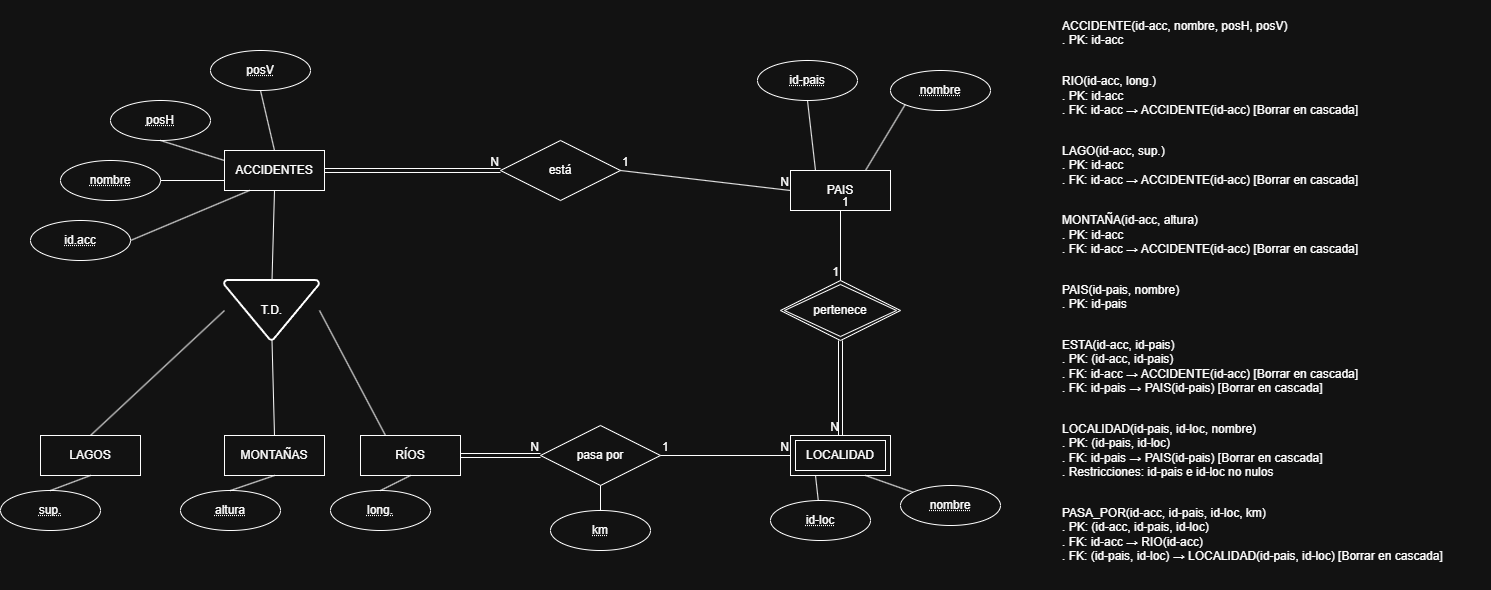

The diagram above was exported from draw.io. Its source (the exported page's mxGraphModel, read from the mxfile embedded in the PNG):
<mxGraphModel dx="635" dy="664" grid="1" gridSize="10" guides="1" tooltips="1" connect="1" arrows="1" fold="1" page="1" pageScale="1" pageWidth="827" pageHeight="1169" math="0" shadow="0">
  <root>
    <mxCell id="0" />
    <mxCell id="1" parent="0" />
    <mxCell id="tBpdwnqaJsaA546p8rqB-13" parent="1" style="strokeWidth=2;html=1;shape=mxgraph.flowchart.merge_or_storage;whiteSpace=wrap;" value="T.D." vertex="1">
      <mxGeometry height="60" width="95" x="294" y="430" as="geometry" />
    </mxCell>
    <mxCell id="tBpdwnqaJsaA546p8rqB-26" parent="1" style="shape=ext;margin=3;double=1;whiteSpace=wrap;html=1;align=center;" value="LOCALIDAD" vertex="1">
      <mxGeometry height="40" width="100" x="860" y="585" as="geometry" />
    </mxCell>
    <mxCell id="tBpdwnqaJsaA546p8rqB-27" parent="1" style="shape=rhombus;double=1;perimeter=rhombusPerimeter;whiteSpace=wrap;html=1;align=center;" value="pertenece" vertex="1">
      <mxGeometry height="60" width="120" x="850" y="430" as="geometry" />
    </mxCell>
    <mxCell id="tBpdwnqaJsaA546p8rqB-28" parent="1" style="whiteSpace=wrap;html=1;align=center;" value="ACCIDENTES" vertex="1">
      <mxGeometry height="40" width="100" x="294" y="300" as="geometry" />
    </mxCell>
    <mxCell id="tBpdwnqaJsaA546p8rqB-29" parent="1" style="ellipse;whiteSpace=wrap;html=1;align=center;fontStyle=20;" value="posV" vertex="1">
      <mxGeometry height="40" width="100" x="280" y="200" as="geometry" />
    </mxCell>
    <mxCell id="tBpdwnqaJsaA546p8rqB-31" parent="1" style="whiteSpace=wrap;html=1;align=center;" value="LAGOS" vertex="1">
      <mxGeometry height="40" width="100" x="110" y="585" as="geometry" />
    </mxCell>
    <mxCell id="tBpdwnqaJsaA546p8rqB-32" parent="1" style="whiteSpace=wrap;html=1;align=center;" value="MONTAÑAS" vertex="1">
      <mxGeometry height="40" width="100" x="294" y="585" as="geometry" />
    </mxCell>
    <mxCell id="tBpdwnqaJsaA546p8rqB-33" parent="1" style="whiteSpace=wrap;html=1;align=center;" value="RÍOS" vertex="1">
      <mxGeometry height="40" width="100" x="430" y="585" as="geometry" />
    </mxCell>
    <mxCell id="tBpdwnqaJsaA546p8rqB-34" parent="1" style="ellipse;whiteSpace=wrap;html=1;align=center;fontStyle=20;" value="posH" vertex="1">
      <mxGeometry height="40" width="100" x="180" y="250" as="geometry" />
    </mxCell>
    <mxCell id="tBpdwnqaJsaA546p8rqB-35" parent="1" style="ellipse;whiteSpace=wrap;html=1;align=center;fontStyle=20;" value="nombre" vertex="1">
      <mxGeometry height="40" width="100" x="130" y="310" as="geometry" />
    </mxCell>
    <mxCell id="tBpdwnqaJsaA546p8rqB-36" parent="1" style="ellipse;whiteSpace=wrap;html=1;align=center;fontStyle=20;" value="id.acc" vertex="1">
      <mxGeometry height="40" width="100" x="100" y="370" as="geometry" />
    </mxCell>
    <mxCell id="tBpdwnqaJsaA546p8rqB-38" parent="1" style="ellipse;whiteSpace=wrap;html=1;align=center;fontStyle=20;" value="km" vertex="1">
      <mxGeometry height="40" width="100" x="620" y="660" as="geometry" />
    </mxCell>
    <mxCell id="tBpdwnqaJsaA546p8rqB-39" parent="1" style="ellipse;whiteSpace=wrap;html=1;align=center;fontStyle=20;" value="long." vertex="1">
      <mxGeometry height="40" width="100" x="400" y="640" as="geometry" />
    </mxCell>
    <mxCell id="tBpdwnqaJsaA546p8rqB-40" parent="1" style="ellipse;whiteSpace=wrap;html=1;align=center;fontStyle=20;" value="sup." vertex="1">
      <mxGeometry height="40" width="100" x="70" y="640" as="geometry" />
    </mxCell>
    <mxCell id="tBpdwnqaJsaA546p8rqB-41" parent="1" style="ellipse;whiteSpace=wrap;html=1;align=center;fontStyle=20;" value="altura" vertex="1">
      <mxGeometry height="40" width="100" x="250" y="640" as="geometry" />
    </mxCell>
    <mxCell id="tBpdwnqaJsaA546p8rqB-42" parent="1" style="whiteSpace=wrap;html=1;align=center;" value="PAIS" vertex="1">
      <mxGeometry height="40" width="100" x="860" y="320" as="geometry" />
    </mxCell>
    <mxCell id="tBpdwnqaJsaA546p8rqB-43" parent="1" style="ellipse;whiteSpace=wrap;html=1;align=center;fontStyle=20;" value="id-pais" vertex="1">
      <mxGeometry height="40" width="100" x="827" y="210" as="geometry" />
    </mxCell>
    <mxCell id="tBpdwnqaJsaA546p8rqB-44" parent="1" style="ellipse;whiteSpace=wrap;html=1;align=center;fontStyle=20;" value="nombre" vertex="1">
      <mxGeometry height="40" width="100" x="960" y="220" as="geometry" />
    </mxCell>
    <mxCell id="tBpdwnqaJsaA546p8rqB-45" parent="1" style="ellipse;whiteSpace=wrap;html=1;align=center;fontStyle=20;" value="id-loc" vertex="1">
      <mxGeometry height="40" width="100" x="840" y="650" as="geometry" />
    </mxCell>
    <mxCell id="tBpdwnqaJsaA546p8rqB-46" parent="1" style="ellipse;whiteSpace=wrap;html=1;align=center;fontStyle=20;" value="nombre" vertex="1">
      <mxGeometry height="40" width="100" x="970" y="635" as="geometry" />
    </mxCell>
    <mxCell id="tBpdwnqaJsaA546p8rqB-47" parent="1" style="shape=rhombus;perimeter=rhombusPerimeter;whiteSpace=wrap;html=1;align=center;" value="está" vertex="1">
      <mxGeometry height="60" width="120" x="570" y="290" as="geometry" />
    </mxCell>
    <mxCell id="tBpdwnqaJsaA546p8rqB-48" parent="1" style="shape=rhombus;perimeter=rhombusPerimeter;whiteSpace=wrap;html=1;align=center;" value="pasa por" vertex="1">
      <mxGeometry height="60" width="120" x="610" y="575" as="geometry" />
    </mxCell>
    <mxCell id="tBpdwnqaJsaA546p8rqB-50" edge="1" parent="1" source="tBpdwnqaJsaA546p8rqB-28" style="shape=link;html=1;rounded=0;defaultLabelBackgroundColor=page;exitX=1;exitY=0.5;exitDx=0;exitDy=0;entryX=0;entryY=0.5;entryDx=0;entryDy=0;" target="tBpdwnqaJsaA546p8rqB-47" value="">
      <mxGeometry relative="1" as="geometry">
        <mxPoint x="410" y="320" as="sourcePoint" />
        <mxPoint x="570" y="320" as="targetPoint" />
      </mxGeometry>
    </mxCell>
    <mxCell id="tBpdwnqaJsaA546p8rqB-51" connectable="0" parent="tBpdwnqaJsaA546p8rqB-50" style="resizable=0;html=1;whiteSpace=wrap;align=right;verticalAlign=bottom;" value="N" vertex="1">
      <mxGeometry relative="1" x="1" as="geometry" />
    </mxCell>
    <mxCell id="tBpdwnqaJsaA546p8rqB-53" edge="1" parent="1" source="tBpdwnqaJsaA546p8rqB-33" style="shape=link;html=1;rounded=0;defaultLabelBackgroundColor=page;exitX=1;exitY=0.5;exitDx=0;exitDy=0;entryX=0;entryY=0.5;entryDx=0;entryDy=0;" target="tBpdwnqaJsaA546p8rqB-48" value="">
      <mxGeometry relative="1" as="geometry">
        <mxPoint x="554" y="604.5" as="sourcePoint" />
        <mxPoint x="730" y="604.5" as="targetPoint" />
      </mxGeometry>
    </mxCell>
    <mxCell id="tBpdwnqaJsaA546p8rqB-54" connectable="0" parent="tBpdwnqaJsaA546p8rqB-53" style="resizable=0;html=1;whiteSpace=wrap;align=right;verticalAlign=bottom;" value="N" vertex="1">
      <mxGeometry relative="1" x="1" as="geometry" />
    </mxCell>
    <mxCell id="tBpdwnqaJsaA546p8rqB-62" edge="1" parent="1" source="tBpdwnqaJsaA546p8rqB-27" style="shape=link;html=1;rounded=0;defaultLabelBackgroundColor=page;entryX=0.5;entryY=0;entryDx=0;entryDy=0;exitX=0.5;exitY=1;exitDx=0;exitDy=0;" target="tBpdwnqaJsaA546p8rqB-26" value="">
      <mxGeometry relative="1" as="geometry">
        <mxPoint x="860" y="520" as="sourcePoint" />
        <mxPoint x="1020" y="520" as="targetPoint" />
      </mxGeometry>
    </mxCell>
    <mxCell id="tBpdwnqaJsaA546p8rqB-63" connectable="0" parent="tBpdwnqaJsaA546p8rqB-62" style="resizable=0;html=1;whiteSpace=wrap;align=right;verticalAlign=bottom;" value="N" vertex="1">
      <mxGeometry relative="1" x="0.9923" as="geometry" />
    </mxCell>
    <mxCell id="tBpdwnqaJsaA546p8rqB-67" parent="1" style="text;whiteSpace=wrap;html=1;" value="&lt;p&gt;&lt;span&gt;ACCIDENTE(id-acc, nombre, posH, posV)&lt;br&gt;    . PK: id-acc&lt;/span&gt;&lt;/p&gt;&lt;p&gt;&lt;span&gt;&lt;br&gt;RIO(id-acc, long.)&lt;br&gt;    . PK: id-acc&lt;br&gt;    . FK: id-acc → ACCIDENTE(id-acc) [Borrar en cascada]&lt;/span&gt;&lt;/p&gt;&lt;p&gt;&lt;span&gt;&lt;br&gt;LAGO(id-acc, sup.)&lt;br&gt;    . PK: id-acc&lt;br&gt;    . FK: id-acc → ACCIDENTE(id-acc)&amp;nbsp;&lt;/span&gt;[Borrar en cascada]&lt;/p&gt;&lt;p&gt;&lt;span&gt;&lt;br&gt;MONTAÑA(id-acc, altura)&lt;br&gt;    . PK: id-acc&lt;br&gt;    . FK: id-acc → ACCIDENTE(id-acc)&amp;nbsp;&lt;/span&gt;[Borrar en cascada]&lt;/p&gt;&lt;p&gt;&lt;span&gt;&lt;br&gt;PAIS(id-pais, nombre)&lt;br&gt;    . PK: id-pais&lt;/span&gt;&lt;/p&gt;&lt;p&gt;&lt;span&gt;&lt;br&gt;ESTA(id-acc, id-pais)&lt;br&gt;    . PK: (id-acc, id-pais)&lt;br&gt;    . FK: id-acc → ACCIDENTE(id-acc)&amp;nbsp;&lt;/span&gt;[Borrar en cascada]&lt;span&gt;&lt;br&gt;    . FK: id-pais → PAIS(id-pais)&amp;nbsp;&lt;/span&gt;[Borrar en cascada]&lt;/p&gt;&lt;p&gt;&lt;span&gt;&lt;br&gt;LOCALIDAD(id-pais, id-loc, nombre)&lt;br&gt;    . PK: (id-pais, id-loc)&lt;br&gt;    . FK: id-pais → PAIS(id-pais)&amp;nbsp;&lt;/span&gt;[Borrar en cascada]&lt;span&gt;&lt;br&gt;    . Restricciones: id-pais e id-loc no nulos&lt;/span&gt;&lt;/p&gt;&lt;p&gt;&lt;span&gt;&lt;br&gt;PASA_POR(id-acc, id-pais, id-loc, km)&lt;br&gt;    . PK: (id-acc, id-pais, id-loc)&lt;br&gt;    . FK: id-acc → RIO(id-acc)&lt;br&gt;    . FK: (id-pais, id-loc) → LOCALIDAD(id-pais, id-loc)&amp;nbsp;&lt;/span&gt;[Borrar en cascada]&lt;span&gt;&lt;br&gt;&lt;/span&gt;&lt;/p&gt;" vertex="1">
      <mxGeometry height="590" width="430" x="1130" y="150" as="geometry" />
    </mxCell>
    <mxCell id="tBpdwnqaJsaA546p8rqB-68" edge="1" parent="1" source="tBpdwnqaJsaA546p8rqB-29" style="endArrow=none;html=1;rounded=0;defaultLabelBackgroundColor=page;exitX=0.5;exitY=1;exitDx=0;exitDy=0;entryX=0.5;entryY=0;entryDx=0;entryDy=0;" target="tBpdwnqaJsaA546p8rqB-28" value="">
      <mxGeometry relative="1" as="geometry">
        <mxPoint x="370" y="250" as="sourcePoint" />
        <mxPoint x="530" y="250" as="targetPoint" />
      </mxGeometry>
    </mxCell>
    <mxCell id="tBpdwnqaJsaA546p8rqB-70" edge="1" parent="1" source="tBpdwnqaJsaA546p8rqB-34" style="endArrow=none;html=1;rounded=0;defaultLabelBackgroundColor=page;exitX=0.5;exitY=1;exitDx=0;exitDy=0;entryX=0;entryY=0.25;entryDx=0;entryDy=0;" target="tBpdwnqaJsaA546p8rqB-28" value="">
      <mxGeometry relative="1" as="geometry">
        <mxPoint x="266" y="320" as="sourcePoint" />
        <mxPoint x="280" y="380" as="targetPoint" />
      </mxGeometry>
    </mxCell>
    <mxCell id="tBpdwnqaJsaA546p8rqB-71" edge="1" parent="1" source="tBpdwnqaJsaA546p8rqB-35" style="endArrow=none;html=1;rounded=0;defaultLabelBackgroundColor=page;entryX=0;entryY=0.75;entryDx=0;entryDy=0;exitX=1;exitY=0.5;exitDx=0;exitDy=0;" target="tBpdwnqaJsaA546p8rqB-28" value="">
      <mxGeometry relative="1" as="geometry">
        <mxPoint x="280" y="390" as="sourcePoint" />
        <mxPoint x="334" y="380" as="targetPoint" />
      </mxGeometry>
    </mxCell>
    <mxCell id="tBpdwnqaJsaA546p8rqB-72" edge="1" parent="1" source="tBpdwnqaJsaA546p8rqB-36" style="endArrow=none;html=1;rounded=0;defaultLabelBackgroundColor=page;entryX=0.25;entryY=1;entryDx=0;entryDy=0;exitX=1;exitY=0.5;exitDx=0;exitDy=0;" target="tBpdwnqaJsaA546p8rqB-28" value="">
      <mxGeometry relative="1" as="geometry">
        <mxPoint x="220" y="395" as="sourcePoint" />
        <mxPoint x="274" y="385" as="targetPoint" />
      </mxGeometry>
    </mxCell>
    <mxCell id="tBpdwnqaJsaA546p8rqB-73" edge="1" parent="1" source="tBpdwnqaJsaA546p8rqB-13" style="endArrow=none;html=1;rounded=0;defaultLabelBackgroundColor=page;entryX=0.5;entryY=1;entryDx=0;entryDy=0;exitX=0.5;exitY=0;exitDx=0;exitDy=0;exitPerimeter=0;" target="tBpdwnqaJsaA546p8rqB-28" value="">
      <mxGeometry relative="1" as="geometry">
        <mxPoint x="410" y="390" as="sourcePoint" />
        <mxPoint x="464" y="380" as="targetPoint" />
      </mxGeometry>
    </mxCell>
    <mxCell id="tBpdwnqaJsaA546p8rqB-75" edge="1" parent="1" source="tBpdwnqaJsaA546p8rqB-32" style="endArrow=none;html=1;rounded=0;defaultLabelBackgroundColor=page;entryX=0.5;entryY=1;entryDx=0;entryDy=0;exitX=0.5;exitY=0;exitDx=0;exitDy=0;entryPerimeter=0;" target="tBpdwnqaJsaA546p8rqB-13" value="">
      <mxGeometry relative="1" as="geometry">
        <mxPoint x="440" y="570" as="sourcePoint" />
        <mxPoint x="442" y="480" as="targetPoint" />
      </mxGeometry>
    </mxCell>
    <mxCell id="tBpdwnqaJsaA546p8rqB-76" edge="1" parent="1" source="tBpdwnqaJsaA546p8rqB-31" style="endArrow=none;html=1;rounded=0;defaultLabelBackgroundColor=page;entryX=0;entryY=0.5;entryDx=0;entryDy=0;exitX=0.5;exitY=0;exitDx=0;exitDy=0;entryPerimeter=0;" target="tBpdwnqaJsaA546p8rqB-13" value="">
      <mxGeometry relative="1" as="geometry">
        <mxPoint x="240" y="570" as="sourcePoint" />
        <mxPoint x="242" y="480" as="targetPoint" />
      </mxGeometry>
    </mxCell>
    <mxCell id="tBpdwnqaJsaA546p8rqB-77" edge="1" parent="1" source="tBpdwnqaJsaA546p8rqB-33" style="endArrow=none;html=1;rounded=0;defaultLabelBackgroundColor=page;entryX=1;entryY=0.5;entryDx=0;entryDy=0;exitX=0.25;exitY=0;exitDx=0;exitDy=0;entryPerimeter=0;" target="tBpdwnqaJsaA546p8rqB-13" value="">
      <mxGeometry relative="1" as="geometry">
        <mxPoint x="250" y="640" as="sourcePoint" />
        <mxPoint x="252" y="550" as="targetPoint" />
      </mxGeometry>
    </mxCell>
    <mxCell id="tBpdwnqaJsaA546p8rqB-78" edge="1" parent="1" source="tBpdwnqaJsaA546p8rqB-40" style="endArrow=none;html=1;rounded=0;defaultLabelBackgroundColor=page;entryX=0.5;entryY=1;entryDx=0;entryDy=0;exitX=0.5;exitY=0;exitDx=0;exitDy=0;" target="tBpdwnqaJsaA546p8rqB-31" value="">
      <mxGeometry relative="1" as="geometry">
        <mxPoint x="170" y="800" as="sourcePoint" />
        <mxPoint x="172" y="710" as="targetPoint" />
      </mxGeometry>
    </mxCell>
    <mxCell id="tBpdwnqaJsaA546p8rqB-79" edge="1" parent="1" source="tBpdwnqaJsaA546p8rqB-41" style="endArrow=none;html=1;rounded=0;defaultLabelBackgroundColor=page;entryX=0.5;entryY=1;entryDx=0;entryDy=0;exitX=0.5;exitY=0;exitDx=0;exitDy=0;" target="tBpdwnqaJsaA546p8rqB-32" value="">
      <mxGeometry relative="1" as="geometry">
        <mxPoint x="190" y="820" as="sourcePoint" />
        <mxPoint x="192" y="730" as="targetPoint" />
      </mxGeometry>
    </mxCell>
    <mxCell id="tBpdwnqaJsaA546p8rqB-80" edge="1" parent="1" source="tBpdwnqaJsaA546p8rqB-39" style="endArrow=none;html=1;rounded=0;defaultLabelBackgroundColor=page;entryX=0.5;entryY=1;entryDx=0;entryDy=0;exitX=0.5;exitY=0;exitDx=0;exitDy=0;" target="tBpdwnqaJsaA546p8rqB-33" value="">
      <mxGeometry relative="1" as="geometry">
        <mxPoint x="390" y="860" as="sourcePoint" />
        <mxPoint x="392" y="770" as="targetPoint" />
      </mxGeometry>
    </mxCell>
    <mxCell id="tBpdwnqaJsaA546p8rqB-81" edge="1" parent="1" source="tBpdwnqaJsaA546p8rqB-42" style="endArrow=none;html=1;rounded=0;defaultLabelBackgroundColor=page;entryX=0.5;entryY=1;entryDx=0;entryDy=0;exitX=0.25;exitY=0;exitDx=0;exitDy=0;" target="tBpdwnqaJsaA546p8rqB-43" value="">
      <mxGeometry relative="1" as="geometry">
        <mxPoint x="920" y="380" as="sourcePoint" />
        <mxPoint x="922" y="290" as="targetPoint" />
      </mxGeometry>
    </mxCell>
    <mxCell id="tBpdwnqaJsaA546p8rqB-82" edge="1" parent="1" source="tBpdwnqaJsaA546p8rqB-42" style="endArrow=none;html=1;rounded=0;defaultLabelBackgroundColor=page;entryX=0;entryY=1;entryDx=0;entryDy=0;exitX=0.75;exitY=0;exitDx=0;exitDy=0;" target="tBpdwnqaJsaA546p8rqB-44" value="">
      <mxGeometry relative="1" as="geometry">
        <mxPoint x="950" y="390" as="sourcePoint" />
        <mxPoint x="952" y="300" as="targetPoint" />
      </mxGeometry>
    </mxCell>
    <mxCell id="tBpdwnqaJsaA546p8rqB-83" edge="1" parent="1" source="tBpdwnqaJsaA546p8rqB-45" style="endArrow=none;html=1;rounded=0;defaultLabelBackgroundColor=page;entryX=0.25;entryY=1;entryDx=0;entryDy=0;" target="tBpdwnqaJsaA546p8rqB-26" value="">
      <mxGeometry relative="1" as="geometry">
        <mxPoint x="850" y="710" as="sourcePoint" />
        <mxPoint x="852" y="620" as="targetPoint" />
      </mxGeometry>
    </mxCell>
    <mxCell id="tBpdwnqaJsaA546p8rqB-84" edge="1" parent="1" source="tBpdwnqaJsaA546p8rqB-46" style="endArrow=none;html=1;rounded=0;defaultLabelBackgroundColor=page;entryX=0.75;entryY=1;entryDx=0;entryDy=0;" target="tBpdwnqaJsaA546p8rqB-26" value="">
      <mxGeometry relative="1" as="geometry">
        <mxPoint x="970" y="780" as="sourcePoint" />
        <mxPoint x="972" y="690" as="targetPoint" />
      </mxGeometry>
    </mxCell>
    <mxCell id="tBpdwnqaJsaA546p8rqB-85" edge="1" parent="1" source="tBpdwnqaJsaA546p8rqB-38" style="endArrow=none;html=1;rounded=0;defaultLabelBackgroundColor=page;entryX=0.5;entryY=1;entryDx=0;entryDy=0;" target="tBpdwnqaJsaA546p8rqB-48" value="">
      <mxGeometry relative="1" as="geometry">
        <mxPoint x="680" y="720" as="sourcePoint" />
        <mxPoint x="682" y="630" as="targetPoint" />
      </mxGeometry>
    </mxCell>
    <mxCell id="tBpdwnqaJsaA546p8rqB-86" edge="1" parent="1" source="tBpdwnqaJsaA546p8rqB-42" style="endArrow=none;html=1;rounded=0;defaultLabelBackgroundColor=page;exitX=0.5;exitY=1;exitDx=0;exitDy=0;" target="tBpdwnqaJsaA546p8rqB-27" value="">
      <mxGeometry relative="1" as="geometry">
        <mxPoint x="700" y="430" as="sourcePoint" />
        <mxPoint x="860" y="430" as="targetPoint" />
      </mxGeometry>
    </mxCell>
    <mxCell id="tBpdwnqaJsaA546p8rqB-87" connectable="0" parent="tBpdwnqaJsaA546p8rqB-86" style="resizable=0;html=1;whiteSpace=wrap;align=left;verticalAlign=bottom;" value="1" vertex="1">
      <mxGeometry relative="1" x="-1" as="geometry" />
    </mxCell>
    <mxCell id="tBpdwnqaJsaA546p8rqB-88" connectable="0" parent="tBpdwnqaJsaA546p8rqB-86" style="resizable=0;html=1;whiteSpace=wrap;align=right;verticalAlign=bottom;" value="1" vertex="1">
      <mxGeometry relative="1" x="1" as="geometry" />
    </mxCell>
    <mxCell id="tBpdwnqaJsaA546p8rqB-95" edge="1" parent="1" source="tBpdwnqaJsaA546p8rqB-47" style="endArrow=none;html=1;rounded=0;defaultLabelBackgroundColor=page;exitX=1;exitY=0.5;exitDx=0;exitDy=0;entryX=0;entryY=0.5;entryDx=0;entryDy=0;" target="tBpdwnqaJsaA546p8rqB-42" value="">
      <mxGeometry relative="1" as="geometry">
        <mxPoint x="700" y="370" as="sourcePoint" />
        <mxPoint x="860" y="370" as="targetPoint" />
      </mxGeometry>
    </mxCell>
    <mxCell id="tBpdwnqaJsaA546p8rqB-96" connectable="0" parent="tBpdwnqaJsaA546p8rqB-95" style="resizable=0;html=1;whiteSpace=wrap;align=left;verticalAlign=bottom;" value="1" vertex="1">
      <mxGeometry relative="1" x="-1" as="geometry" />
    </mxCell>
    <mxCell id="tBpdwnqaJsaA546p8rqB-97" connectable="0" parent="tBpdwnqaJsaA546p8rqB-95" style="resizable=0;html=1;whiteSpace=wrap;align=right;verticalAlign=bottom;" value="N" vertex="1">
      <mxGeometry relative="1" x="1" as="geometry" />
    </mxCell>
    <mxCell id="tBpdwnqaJsaA546p8rqB-98" edge="1" parent="1" source="tBpdwnqaJsaA546p8rqB-48" style="endArrow=none;html=1;rounded=0;defaultLabelBackgroundColor=page;exitX=1;exitY=0.5;exitDx=0;exitDy=0;entryX=0;entryY=0.5;entryDx=0;entryDy=0;" target="tBpdwnqaJsaA546p8rqB-26" value="">
      <mxGeometry relative="1" as="geometry">
        <mxPoint x="730" y="730" as="sourcePoint" />
        <mxPoint x="900" y="750" as="targetPoint" />
      </mxGeometry>
    </mxCell>
    <mxCell id="tBpdwnqaJsaA546p8rqB-99" connectable="0" parent="tBpdwnqaJsaA546p8rqB-98" style="resizable=0;html=1;whiteSpace=wrap;align=left;verticalAlign=bottom;" value="1" vertex="1">
      <mxGeometry relative="1" x="-1" as="geometry" />
    </mxCell>
    <mxCell id="tBpdwnqaJsaA546p8rqB-100" connectable="0" parent="tBpdwnqaJsaA546p8rqB-98" style="resizable=0;html=1;whiteSpace=wrap;align=right;verticalAlign=bottom;" value="N" vertex="1">
      <mxGeometry relative="1" x="0.9987" as="geometry" />
    </mxCell>
  </root>
</mxGraphModel>